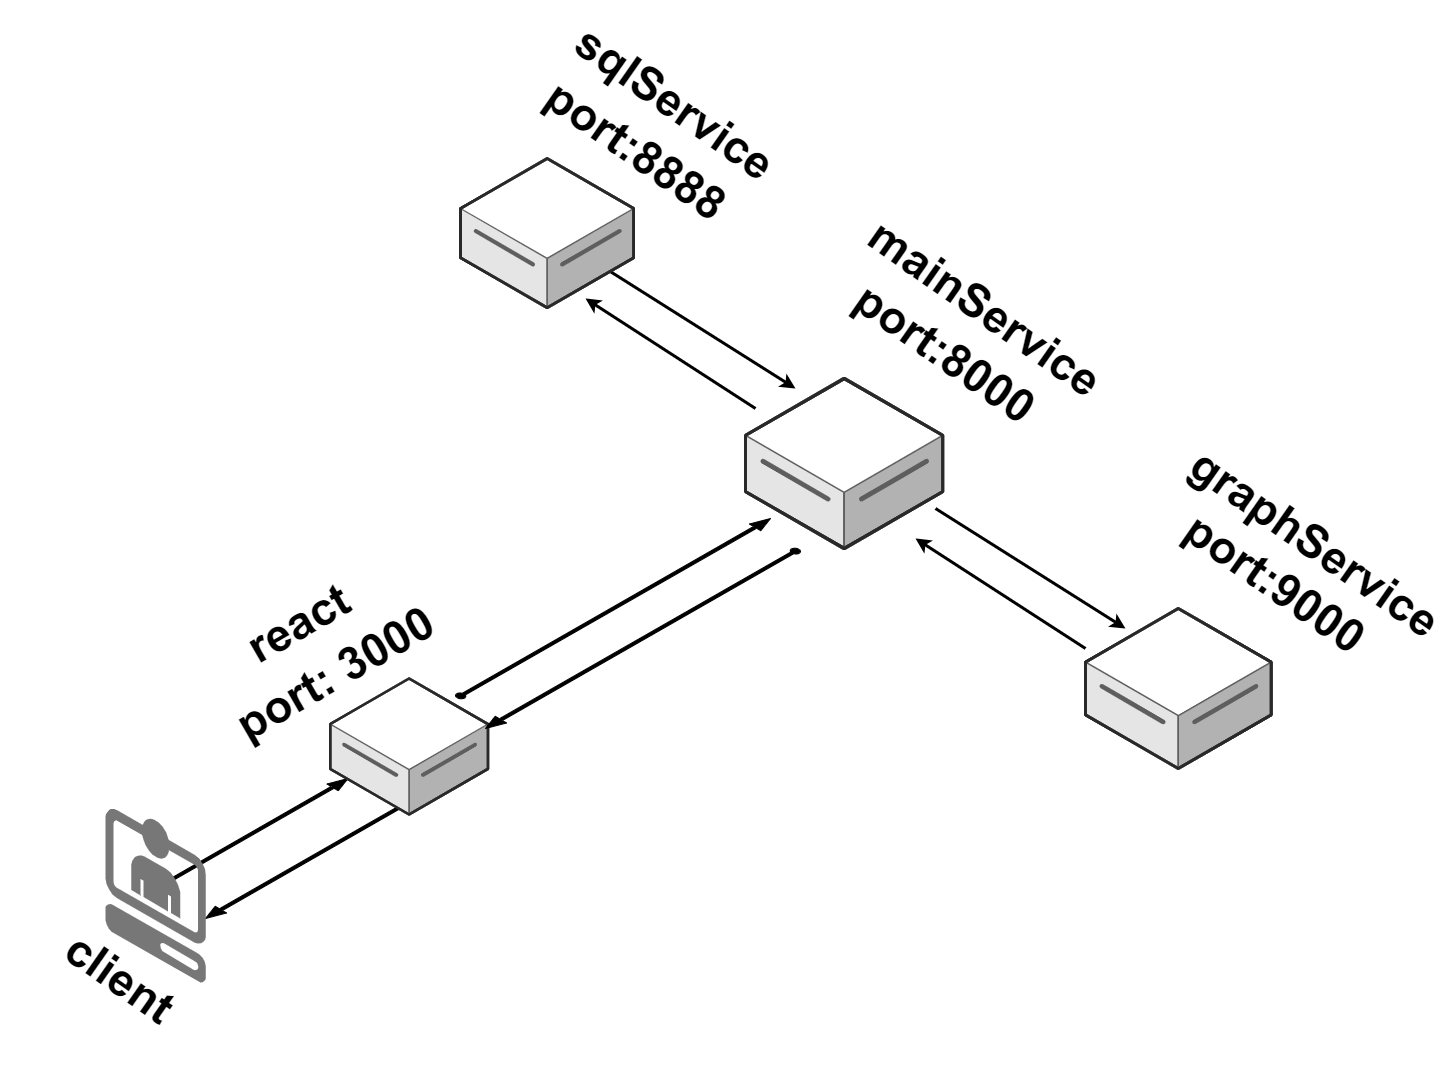

The diagram above was exported from draw.io. Its source (the exported page's mxGraphModel, read from the mxfile embedded in the PNG):
<mxGraphModel dx="2333" dy="1184" grid="1" gridSize="10" guides="1" tooltips="1" connect="1" arrows="1" fold="1" page="1" pageScale="1" pageWidth="850" pageHeight="1100" background="none" math="0" shadow="0">
  <root>
    <mxCell id="0" />
    <mxCell id="1" parent="0" />
    <mxCell id="ayLQP8Cck1sKyMOBey16-3" value="" style="verticalLabelPosition=bottom;html=1;verticalAlign=top;strokeWidth=1;align=center;outlineConnect=0;dashed=0;outlineConnect=0;shape=mxgraph.aws3d.arrowNE;fillColor=#000000;aspect=fixed;" parent="1" vertex="1">
      <mxGeometry x="270" y="1840" width="192.5" height="110" as="geometry" />
    </mxCell>
    <mxCell id="ayLQP8Cck1sKyMOBey16-4" value="" style="verticalLabelPosition=bottom;html=1;verticalAlign=top;strokeWidth=1;align=center;outlineConnect=0;dashed=0;outlineConnect=0;shape=mxgraph.aws3d.arrowNE;fillColor=#000000;aspect=fixed;rotation=-180;" parent="1" vertex="1">
      <mxGeometry x="320" y="1845.71" width="235" height="134.29" as="geometry" />
    </mxCell>
    <mxCell id="ayLQP8Cck1sKyMOBey16-1" value="" style="verticalLabelPosition=bottom;html=1;verticalAlign=top;strokeWidth=1;align=center;outlineConnect=0;dashed=0;outlineConnect=0;shape=mxgraph.aws3d.client;aspect=fixed;strokeColor=none;fillColor=#777777;" parent="1" vertex="1">
      <mxGeometry x="220" y="1870" width="100.38" height="174" as="geometry" />
    </mxCell>
    <mxCell id="ayLQP8Cck1sKyMOBey16-8" value="" style="verticalLabelPosition=bottom;html=1;verticalAlign=top;strokeWidth=1;align=center;outlineConnect=0;dashed=0;outlineConnect=0;shape=mxgraph.aws3d.dataServer;strokeColor=#5E5E5E;aspect=fixed;" parent="1" vertex="1">
      <mxGeometry x="1200" y="1670" width="185.66" height="160" as="geometry" />
    </mxCell>
    <mxCell id="ayLQP8Cck1sKyMOBey16-7" value="" style="verticalLabelPosition=bottom;html=1;verticalAlign=top;strokeWidth=1;align=center;outlineConnect=0;dashed=0;outlineConnect=0;shape=mxgraph.aws3d.dataServer;strokeColor=#5E5E5E;aspect=fixed;" parent="1" vertex="1">
      <mxGeometry x="860" y="1440" width="197.26" height="170" as="geometry" />
    </mxCell>
    <mxCell id="ayLQP8Cck1sKyMOBey16-25" value="" style="endArrow=classic;html=1;rounded=0;strokeWidth=3;" parent="1" edge="1">
      <mxGeometry width="50" height="50" relative="1" as="geometry">
        <mxPoint x="870" y="1470" as="sourcePoint" />
        <mxPoint x="700" y="1360" as="targetPoint" />
      </mxGeometry>
    </mxCell>
    <mxCell id="ayLQP8Cck1sKyMOBey16-26" value="" style="endArrow=classic;html=1;rounded=0;strokeWidth=3;" parent="1" edge="1">
      <mxGeometry width="50" height="50" relative="1" as="geometry">
        <mxPoint x="720" y="1330" as="sourcePoint" />
        <mxPoint x="910" y="1450" as="targetPoint" />
      </mxGeometry>
    </mxCell>
    <mxCell id="ayLQP8Cck1sKyMOBey16-9" value="" style="verticalLabelPosition=bottom;html=1;verticalAlign=top;strokeWidth=1;align=center;outlineConnect=0;dashed=0;outlineConnect=0;shape=mxgraph.aws3d.dataServer;strokeColor=#5E5E5E;aspect=fixed;" parent="1" vertex="1">
      <mxGeometry x="575" y="1220" width="173.21" height="149.27" as="geometry" />
    </mxCell>
    <mxCell id="ayLQP8Cck1sKyMOBey16-27" value="" style="endArrow=classic;html=1;rounded=0;strokeWidth=3;" parent="1" edge="1">
      <mxGeometry width="50" height="50" relative="1" as="geometry">
        <mxPoint x="1200" y="1710" as="sourcePoint" />
        <mxPoint x="1030" y="1600" as="targetPoint" />
      </mxGeometry>
    </mxCell>
    <mxCell id="ayLQP8Cck1sKyMOBey16-28" value="" style="endArrow=classic;html=1;rounded=0;strokeWidth=3;" parent="1" edge="1">
      <mxGeometry width="50" height="50" relative="1" as="geometry">
        <mxPoint x="1050" y="1570" as="sourcePoint" />
        <mxPoint x="1240" y="1690" as="targetPoint" />
      </mxGeometry>
    </mxCell>
    <mxCell id="ayLQP8Cck1sKyMOBey16-29" value="&lt;font style=&quot;font-size: 46px;&quot;&gt;&lt;b&gt;mainService&lt;/b&gt;&lt;/font&gt;" style="text;html=1;align=center;verticalAlign=middle;whiteSpace=wrap;rounded=0;rotation=35;" parent="1" vertex="1">
      <mxGeometry x="970" y="1340" width="260" height="60" as="geometry" />
    </mxCell>
    <mxCell id="ayLQP8Cck1sKyMOBey16-32" value="&lt;h1&gt;&lt;font style=&quot;font-size: 46px;&quot;&gt;&lt;b&gt;sqlService&lt;/b&gt;&lt;/font&gt;&lt;/h1&gt;" style="text;html=1;align=center;verticalAlign=middle;whiteSpace=wrap;rounded=0;rotation=35;" parent="1" vertex="1">
      <mxGeometry x="660" y="1130" width="260" height="70" as="geometry" />
    </mxCell>
    <mxCell id="ayLQP8Cck1sKyMOBey16-33" value="&lt;font style=&quot;font-size: 46px;&quot;&gt;&lt;b&gt;graphService&lt;/b&gt;&lt;/font&gt;" style="text;html=1;align=center;verticalAlign=middle;whiteSpace=wrap;rounded=0;rotation=35;" parent="1" vertex="1">
      <mxGeometry x="1300" y="1570" width="260" height="70" as="geometry" />
    </mxCell>
    <mxCell id="ayLQP8Cck1sKyMOBey16-34" value="&lt;font style=&quot;font-size: 46px;&quot;&gt;&lt;b&gt;client&lt;/b&gt;&lt;/font&gt;" style="text;html=1;align=center;verticalAlign=middle;whiteSpace=wrap;rounded=0;rotation=35;" parent="1" vertex="1">
      <mxGeometry x="130" y="1980" width="210" height="120" as="geometry" />
    </mxCell>
    <mxCell id="ayLQP8Cck1sKyMOBey16-35" value="" style="verticalLabelPosition=bottom;html=1;verticalAlign=top;strokeWidth=1;align=center;outlineConnect=0;dashed=0;outlineConnect=0;shape=mxgraph.aws3d.dataServer;strokeColor=#5E5E5E;aspect=fixed;" parent="1" vertex="1">
      <mxGeometry x="444.69" y="1740" width="157.81" height="136" as="geometry" />
    </mxCell>
    <mxCell id="ayLQP8Cck1sKyMOBey16-36" value="" style="verticalLabelPosition=bottom;html=1;verticalAlign=top;strokeWidth=1;align=center;outlineConnect=0;dashed=0;outlineConnect=0;shape=mxgraph.aws3d.arrowNE;fillColor=#000000;aspect=fixed;" parent="1" vertex="1">
      <mxGeometry x="570" y="1580" width="315" height="180" as="geometry" />
    </mxCell>
    <mxCell id="ayLQP8Cck1sKyMOBey16-37" value="" style="verticalLabelPosition=bottom;html=1;verticalAlign=top;strokeWidth=1;align=center;outlineConnect=0;dashed=0;outlineConnect=0;shape=mxgraph.aws3d.arrowNE;fillColor=#000000;aspect=fixed;rotation=-180;" parent="1" vertex="1">
      <mxGeometry x="600" y="1610" width="315" height="180" as="geometry" />
    </mxCell>
    <mxCell id="ayLQP8Cck1sKyMOBey16-38" value="&lt;font style=&quot;font-size: 46px;&quot;&gt;&lt;b&gt;react&lt;/b&gt;&lt;/font&gt;" style="text;html=1;align=center;verticalAlign=middle;whiteSpace=wrap;rounded=0;rotation=-30;" parent="1" vertex="1">
      <mxGeometry x="333.01" y="1660" width="160" height="50" as="geometry" />
    </mxCell>
    <mxCell id="LlO6yKyF1o4nU8klU17M-1" value="&lt;font style=&quot;font-size: 46px;&quot;&gt;&lt;b&gt;port:8888&lt;/b&gt;&lt;/font&gt;" style="text;html=1;align=center;verticalAlign=middle;whiteSpace=wrap;rounded=0;rotation=35;" vertex="1" parent="1">
      <mxGeometry x="621" y="1177" width="260" height="70" as="geometry" />
    </mxCell>
    <mxCell id="LlO6yKyF1o4nU8klU17M-2" value="&lt;font style=&quot;font-size: 46px;&quot;&gt;&lt;b&gt;port:8000&lt;/b&gt;&lt;/font&gt;" style="text;html=1;align=center;verticalAlign=middle;whiteSpace=wrap;rounded=0;rotation=35;" vertex="1" parent="1">
      <mxGeometry x="930" y="1380" width="260" height="70" as="geometry" />
    </mxCell>
    <mxCell id="LlO6yKyF1o4nU8klU17M-3" value="&lt;font style=&quot;font-size: 46px;&quot;&gt;&lt;b&gt;port:9000&lt;/b&gt;&lt;/font&gt;" style="text;html=1;align=center;verticalAlign=middle;whiteSpace=wrap;rounded=0;rotation=35;" vertex="1" parent="1">
      <mxGeometry x="1260" y="1610" width="260" height="70" as="geometry" />
    </mxCell>
    <mxCell id="LlO6yKyF1o4nU8klU17M-4" value="&lt;font style=&quot;font-size: 46px;&quot;&gt;&lt;b&gt;port: 3000&lt;/b&gt;&lt;/font&gt;" style="text;html=1;align=center;verticalAlign=middle;whiteSpace=wrap;rounded=0;rotation=-30;" vertex="1" parent="1">
      <mxGeometry x="320" y="1700" width="260" height="70" as="geometry" />
    </mxCell>
    <mxCell id="LlO6yKyF1o4nU8klU17M-6" value="" style="verticalLabelPosition=bottom;html=1;verticalAlign=top;strokeWidth=1;align=center;outlineConnect=0;dashed=0;outlineConnect=0;shape=mxgraph.aws3d.end_user;strokeColor=none;fillColor=#777777;aspect=fixed;" vertex="1" parent="1">
      <mxGeometry x="245.69" y="1879.54" width="49" height="100.46" as="geometry" />
    </mxCell>
  </root>
</mxGraphModel>